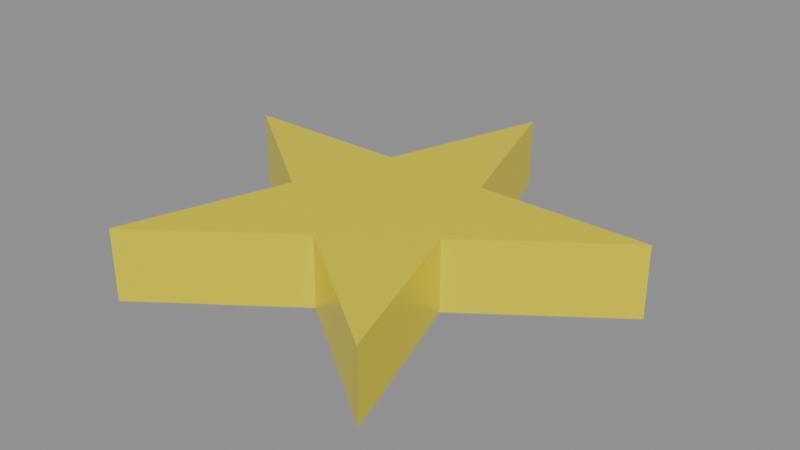 # Source: estrela_teste.blend  (saved by Blender 5.2.45; exported with 4.5.12 LTS)
import bpy
from mathutils import Matrix  # noqa: F401  (used for matrix-valued properties, if any)

bpy.ops.wm.read_factory_settings(use_empty=True)
scene = bpy.context.scene
scene.name = 'Scene'

# ---- materials (node trees are filled in below, after node groups)
mat_mat_estrela_teste = bpy.data.materials.new('mat_estrela_teste')

# ---- material node trees
mat_mat_estrela_teste.use_nodes = True; mat_mat_estrela_teste.node_tree.nodes.clear()
_N = mat_mat_estrela_teste.node_tree.nodes; _L = mat_mat_estrela_teste.node_tree.links
n0 = _N.new('ShaderNodeBsdfPrincipled'); n0.name = 'Principled BSDF'; n0.location = (-200, 100)
n0.inputs[0].default_value = (0.95, 0.83, 0.0, 1.0)
n0.inputs[1].default_value = 0.25
n0.inputs[2].default_value = 0.35
n0.inputs[10].default_value = 0.005
n1 = _N.new('ShaderNodeOutputMaterial'); n1.name = 'Material Output'; n1.location = (200, 100)
_L.new(n0.outputs[0], n1.inputs[0])
n1.is_active_output = True

# ---- meshes
me_estrela = bpy.data.meshes.new('estrela')
me_estrela.from_pydata([(3.062e-17, 0.5, 0.0), (-0.1123, 0.1545, 0.0), (-0.4755, 0.1545, 0.0), (-0.1817, -0.05902, 0.0), (-0.2939, -0.4045, 0.0), (-3.509e-17, -0.191, 0.0), (0.2939, -0.4045, 0.0), (0.1817, -0.05902, 0.0), (0.4755, 0.1545, 0.0), (0.1123, 0.1545, 0.0), (3.062e-17, 0.5, 0.15), (-0.1123, 0.1545, 0.15), (-0.4755, 0.1545, 0.15), (-0.1817, -0.05902, 0.15), (-0.2939, -0.4045, 0.15), (-3.509e-17, -0.191, 0.15), (0.2939, -0.4045, 0.15), (0.1817, -0.05902, 0.15), (0.4755, 0.1545, 0.15), (0.1123, 0.1545, 0.15), (0.0, -7.451e-10, 0.0), (0.0, -7.451e-10, 0.15)], [], [(21, 15, 16, 17), (21, 13, 14, 15), (0, 1, 11, 10), (1, 2, 12, 11), (2, 3, 13, 12), (3, 4, 14, 13), (4, 5, 15, 14), (5, 6, 16, 15), (6, 7, 17, 16), (7, 8, 18, 17), (8, 9, 19, 18), (9, 0, 10, 19), (21, 17, 18, 19), (21, 19, 10, 11), (21, 11, 12, 13), (20, 5, 4, 3), (20, 7, 6, 5), (20, 9, 8, 7), (20, 1, 0, 9), (20, 3, 2, 1)])
me_estrela.materials.append(mat_mat_estrela_teste)
me_estrela.update()

# ---- objects
ob_estrela = bpy.data.objects.new('estrela', me_estrela)

# ---- transforms, parenting, visibility, modifiers, constraints
ob_estrela.location = (0.0, 0.0, 0.0)

# ---- collection membership
scene.collection.objects.link(ob_estrela)

# ---- scene / render settings (as saved in the file)
scene.frame_start = 1; scene.frame_end = 250; scene.frame_set(1)
scene.render.engine = 'CYCLES'
scene.render.bake_bias = 0.0
scene.render.bake_samples = 0
scene.render.compositor_device = 'GPU'
scene.cycles.samples = 256
scene.eevee.use_volume_custom_range = False
scene.eevee.fast_gi_thickness_near = 0.1
scene.eevee.fast_gi_thickness_far = 0.0
scene.eevee.ray_tracing_options.screen_trace_thickness = 0.1
bpy.context.view_layer.update()

# ---- added for rendering (the .blend has no active camera and no usable light): camera, sun + grey world if the file has none
cam_auto = bpy.data.cameras.new('AutoCamera')
cam_auto.lens = 50.0
cam_auto.sensor_width = 36.0
cam_auto.clip_end = 1000.0
ob_auto_camera = bpy.data.objects.new('AutoCamera', cam_auto)
scene.collection.objects.link(ob_auto_camera)
ob_auto_camera.location = (1.22226, -1.41896, 1.05281)
ob_auto_camera.rotation_euler = (1.09748, -7.21219e-08, 0.694738)
scene.camera = ob_auto_camera
light_auto_sun = bpy.data.lights.new('AutoSun', 'SUN')
light_auto_sun.energy = 3.0
light_auto_sun.angle = 0.0523599
ob_auto_sun = bpy.data.objects.new('AutoSun', light_auto_sun)
scene.collection.objects.link(ob_auto_sun)
ob_auto_sun.rotation_euler = (0.872665, 0.174533, 0.523599)
if scene.world is None:
    world_auto = bpy.data.worlds.new('AutoWorld')
    world_auto.color = (0.3, 0.3, 0.3)
    scene.world = world_auto
bpy.context.view_layer.update()

